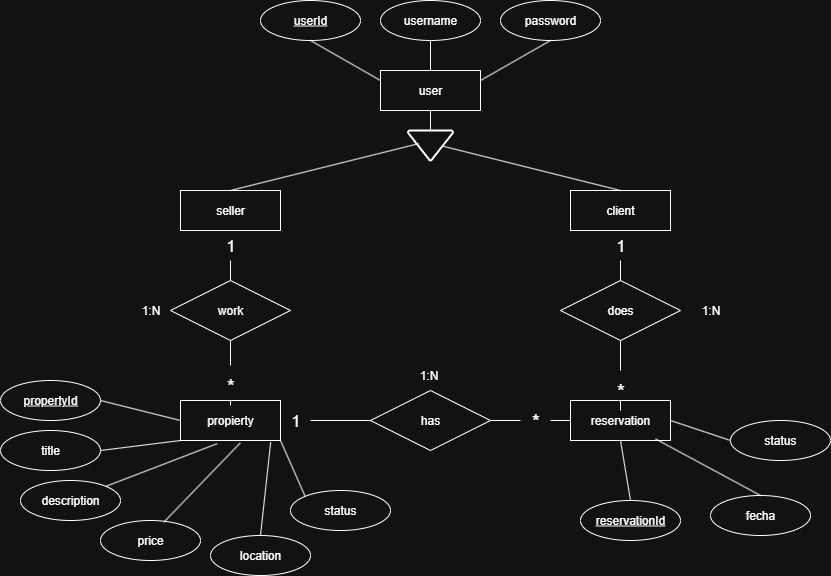

The diagram above was exported from draw.io. Its source (the exported page's mxGraphModel, read from the mxfile embedded in the PNG):
<mxGraphModel dx="1861" dy="570" grid="1" gridSize="10" guides="1" tooltips="1" connect="1" arrows="1" fold="1" page="1" pageScale="1" pageWidth="827" pageHeight="1169" math="0" shadow="0">
  <root>
    <mxCell id="0" />
    <mxCell id="1" parent="0" />
    <mxCell id="8m-iWuVjfa1jSsknx5KW-1" value="user" style="whiteSpace=wrap;html=1;align=center;" vertex="1" parent="1">
      <mxGeometry x="340" y="80" width="100" height="40" as="geometry" />
    </mxCell>
    <mxCell id="8m-iWuVjfa1jSsknx5KW-2" value="seller" style="whiteSpace=wrap;html=1;align=center;" vertex="1" parent="1">
      <mxGeometry x="140" y="200" width="100" height="40" as="geometry" />
    </mxCell>
    <mxCell id="8m-iWuVjfa1jSsknx5KW-3" value="client" style="whiteSpace=wrap;html=1;align=center;" vertex="1" parent="1">
      <mxGeometry x="530" y="200" width="100" height="40" as="geometry" />
    </mxCell>
    <mxCell id="8m-iWuVjfa1jSsknx5KW-4" value="" style="strokeWidth=2;html=1;shape=mxgraph.flowchart.merge_or_storage;whiteSpace=wrap;" vertex="1" parent="1">
      <mxGeometry x="367.5" y="140" width="45" height="30" as="geometry" />
    </mxCell>
    <mxCell id="8m-iWuVjfa1jSsknx5KW-5" value="" style="endArrow=none;html=1;rounded=0;exitX=0.5;exitY=1;exitDx=0;exitDy=0;entryX=0.5;entryY=0;entryDx=0;entryDy=0;entryPerimeter=0;" edge="1" parent="1" source="8m-iWuVjfa1jSsknx5KW-1" target="8m-iWuVjfa1jSsknx5KW-4">
      <mxGeometry relative="1" as="geometry">
        <mxPoint x="180" y="110" as="sourcePoint" />
        <mxPoint x="340" y="110" as="targetPoint" />
      </mxGeometry>
    </mxCell>
    <mxCell id="8m-iWuVjfa1jSsknx5KW-6" value="" style="endArrow=none;html=1;rounded=0;exitX=0.5;exitY=0;exitDx=0;exitDy=0;entryX=0.233;entryY=0.44;entryDx=0;entryDy=0;entryPerimeter=0;" edge="1" parent="1" source="8m-iWuVjfa1jSsknx5KW-2" target="8m-iWuVjfa1jSsknx5KW-4">
      <mxGeometry relative="1" as="geometry">
        <mxPoint x="220" y="140" as="sourcePoint" />
        <mxPoint x="380" y="140" as="targetPoint" />
      </mxGeometry>
    </mxCell>
    <mxCell id="8m-iWuVjfa1jSsknx5KW-7" value="" style="endArrow=none;html=1;rounded=0;exitX=0.767;exitY=0.52;exitDx=0;exitDy=0;exitPerimeter=0;entryX=0.5;entryY=0;entryDx=0;entryDy=0;" edge="1" parent="1" source="8m-iWuVjfa1jSsknx5KW-4" target="8m-iWuVjfa1jSsknx5KW-3">
      <mxGeometry relative="1" as="geometry">
        <mxPoint x="160" y="140" as="sourcePoint" />
        <mxPoint x="320" y="140" as="targetPoint" />
      </mxGeometry>
    </mxCell>
    <mxCell id="8m-iWuVjfa1jSsknx5KW-8" value="propierty" style="whiteSpace=wrap;html=1;align=center;" vertex="1" parent="1">
      <mxGeometry x="140" y="410" width="100" height="40" as="geometry" />
    </mxCell>
    <mxCell id="8m-iWuVjfa1jSsknx5KW-9" value="work" style="shape=rhombus;perimeter=rhombusPerimeter;whiteSpace=wrap;html=1;align=center;" vertex="1" parent="1">
      <mxGeometry x="130" y="290" width="120" height="60" as="geometry" />
    </mxCell>
    <mxCell id="8m-iWuVjfa1jSsknx5KW-10" value="reservation" style="whiteSpace=wrap;html=1;align=center;" vertex="1" parent="1">
      <mxGeometry x="530" y="410" width="100" height="40" as="geometry" />
    </mxCell>
    <mxCell id="8m-iWuVjfa1jSsknx5KW-11" value="does" style="shape=rhombus;perimeter=rhombusPerimeter;whiteSpace=wrap;html=1;align=center;" vertex="1" parent="1">
      <mxGeometry x="520" y="290" width="120" height="60" as="geometry" />
    </mxCell>
    <mxCell id="8m-iWuVjfa1jSsknx5KW-12" value="has" style="shape=rhombus;perimeter=rhombusPerimeter;whiteSpace=wrap;html=1;align=center;" vertex="1" parent="1">
      <mxGeometry x="330" y="400" width="120" height="60" as="geometry" />
    </mxCell>
    <mxCell id="8m-iWuVjfa1jSsknx5KW-13" value="" style="endArrow=none;html=1;rounded=0;exitX=1;exitY=0.5;exitDx=0;exitDy=0;entryX=0;entryY=0.5;entryDx=0;entryDy=0;" edge="1" parent="1" source="8m-iWuVjfa1jSsknx5KW-50" target="8m-iWuVjfa1jSsknx5KW-12">
      <mxGeometry relative="1" as="geometry">
        <mxPoint x="250" y="520" as="sourcePoint" />
        <mxPoint x="410" y="520" as="targetPoint" />
      </mxGeometry>
    </mxCell>
    <mxCell id="8m-iWuVjfa1jSsknx5KW-14" value="" style="endArrow=none;html=1;rounded=0;exitX=1;exitY=0.5;exitDx=0;exitDy=0;entryX=0;entryY=0.5;entryDx=0;entryDy=0;" edge="1" parent="1" source="8m-iWuVjfa1jSsknx5KW-58" target="8m-iWuVjfa1jSsknx5KW-10">
      <mxGeometry relative="1" as="geometry">
        <mxPoint x="480" y="480" as="sourcePoint" />
        <mxPoint x="640" y="480" as="targetPoint" />
      </mxGeometry>
    </mxCell>
    <mxCell id="8m-iWuVjfa1jSsknx5KW-15" value="" style="endArrow=none;html=1;rounded=0;exitX=0.5;exitY=1;exitDx=0;exitDy=0;entryX=0.5;entryY=0;entryDx=0;entryDy=0;" edge="1" parent="1" source="8m-iWuVjfa1jSsknx5KW-43" target="8m-iWuVjfa1jSsknx5KW-9">
      <mxGeometry relative="1" as="geometry">
        <mxPoint x="230" y="270" as="sourcePoint" />
        <mxPoint x="390" y="270" as="targetPoint" />
      </mxGeometry>
    </mxCell>
    <mxCell id="8m-iWuVjfa1jSsknx5KW-16" value="" style="endArrow=none;html=1;rounded=0;exitX=0.5;exitY=1;exitDx=0;exitDy=0;entryX=0.5;entryY=0;entryDx=0;entryDy=0;" edge="1" parent="1" source="8m-iWuVjfa1jSsknx5KW-44" target="8m-iWuVjfa1jSsknx5KW-8">
      <mxGeometry relative="1" as="geometry">
        <mxPoint x="50" y="390" as="sourcePoint" />
        <mxPoint x="210" y="390" as="targetPoint" />
      </mxGeometry>
    </mxCell>
    <mxCell id="8m-iWuVjfa1jSsknx5KW-17" value="" style="endArrow=none;html=1;rounded=0;exitX=0.5;exitY=1;exitDx=0;exitDy=0;entryX=0.5;entryY=0;entryDx=0;entryDy=0;" edge="1" parent="1" source="8m-iWuVjfa1jSsknx5KW-54" target="8m-iWuVjfa1jSsknx5KW-11">
      <mxGeometry relative="1" as="geometry">
        <mxPoint x="630" y="260" as="sourcePoint" />
        <mxPoint x="790" y="260" as="targetPoint" />
      </mxGeometry>
    </mxCell>
    <mxCell id="8m-iWuVjfa1jSsknx5KW-18" value="" style="endArrow=none;html=1;rounded=0;exitX=0.5;exitY=1;exitDx=0;exitDy=0;entryX=0.5;entryY=0;entryDx=0;entryDy=0;" edge="1" parent="1" source="8m-iWuVjfa1jSsknx5KW-56" target="8m-iWuVjfa1jSsknx5KW-10">
      <mxGeometry relative="1" as="geometry">
        <mxPoint x="630" y="360" as="sourcePoint" />
        <mxPoint x="790" y="360" as="targetPoint" />
      </mxGeometry>
    </mxCell>
    <mxCell id="8m-iWuVjfa1jSsknx5KW-19" value="userId" style="ellipse;whiteSpace=wrap;html=1;align=center;fontStyle=4;" vertex="1" parent="1">
      <mxGeometry x="220" y="10" width="100" height="40" as="geometry" />
    </mxCell>
    <mxCell id="8m-iWuVjfa1jSsknx5KW-20" value="propertyId" style="ellipse;whiteSpace=wrap;html=1;align=center;fontStyle=4;" vertex="1" parent="1">
      <mxGeometry x="-40" y="390" width="100" height="40" as="geometry" />
    </mxCell>
    <mxCell id="8m-iWuVjfa1jSsknx5KW-21" value="reservationId" style="ellipse;whiteSpace=wrap;html=1;align=center;fontStyle=4;" vertex="1" parent="1">
      <mxGeometry x="540" y="510" width="100" height="40" as="geometry" />
    </mxCell>
    <mxCell id="8m-iWuVjfa1jSsknx5KW-22" value="username" style="ellipse;whiteSpace=wrap;html=1;align=center;" vertex="1" parent="1">
      <mxGeometry x="340" y="10" width="100" height="40" as="geometry" />
    </mxCell>
    <mxCell id="8m-iWuVjfa1jSsknx5KW-23" value="password" style="ellipse;whiteSpace=wrap;html=1;align=center;" vertex="1" parent="1">
      <mxGeometry x="460" y="10" width="100" height="40" as="geometry" />
    </mxCell>
    <mxCell id="8m-iWuVjfa1jSsknx5KW-24" value="" style="endArrow=none;html=1;rounded=0;exitX=0.5;exitY=1;exitDx=0;exitDy=0;entryX=0;entryY=0.25;entryDx=0;entryDy=0;" edge="1" parent="1" source="8m-iWuVjfa1jSsknx5KW-19" target="8m-iWuVjfa1jSsknx5KW-1">
      <mxGeometry relative="1" as="geometry">
        <mxPoint x="210" y="90" as="sourcePoint" />
        <mxPoint x="370" y="90" as="targetPoint" />
      </mxGeometry>
    </mxCell>
    <mxCell id="8m-iWuVjfa1jSsknx5KW-25" value="" style="endArrow=none;html=1;rounded=0;exitX=0.5;exitY=1;exitDx=0;exitDy=0;entryX=0.5;entryY=0;entryDx=0;entryDy=0;" edge="1" parent="1" source="8m-iWuVjfa1jSsknx5KW-22" target="8m-iWuVjfa1jSsknx5KW-1">
      <mxGeometry relative="1" as="geometry">
        <mxPoint x="240" y="100" as="sourcePoint" />
        <mxPoint x="400" y="100" as="targetPoint" />
      </mxGeometry>
    </mxCell>
    <mxCell id="8m-iWuVjfa1jSsknx5KW-26" value="" style="endArrow=none;html=1;rounded=0;exitX=0.5;exitY=1;exitDx=0;exitDy=0;entryX=1;entryY=0.25;entryDx=0;entryDy=0;" edge="1" parent="1" source="8m-iWuVjfa1jSsknx5KW-23" target="8m-iWuVjfa1jSsknx5KW-1">
      <mxGeometry relative="1" as="geometry">
        <mxPoint x="480" y="80" as="sourcePoint" />
        <mxPoint x="640" y="80" as="targetPoint" />
      </mxGeometry>
    </mxCell>
    <mxCell id="8m-iWuVjfa1jSsknx5KW-27" value="title" style="ellipse;whiteSpace=wrap;html=1;align=center;" vertex="1" parent="1">
      <mxGeometry x="-40" y="440" width="100" height="40" as="geometry" />
    </mxCell>
    <mxCell id="8m-iWuVjfa1jSsknx5KW-28" value="description" style="ellipse;whiteSpace=wrap;html=1;align=center;" vertex="1" parent="1">
      <mxGeometry x="-20" y="490" width="100" height="40" as="geometry" />
    </mxCell>
    <mxCell id="8m-iWuVjfa1jSsknx5KW-29" value="price" style="ellipse;whiteSpace=wrap;html=1;align=center;" vertex="1" parent="1">
      <mxGeometry x="60" y="530" width="100" height="40" as="geometry" />
    </mxCell>
    <mxCell id="8m-iWuVjfa1jSsknx5KW-30" value="status" style="ellipse;whiteSpace=wrap;html=1;align=center;" vertex="1" parent="1">
      <mxGeometry x="250" y="500" width="100" height="40" as="geometry" />
    </mxCell>
    <mxCell id="8m-iWuVjfa1jSsknx5KW-31" value="location" style="ellipse;whiteSpace=wrap;html=1;align=center;" vertex="1" parent="1">
      <mxGeometry x="170" y="545" width="100" height="40" as="geometry" />
    </mxCell>
    <mxCell id="8m-iWuVjfa1jSsknx5KW-32" value="status" style="ellipse;whiteSpace=wrap;html=1;align=center;" vertex="1" parent="1">
      <mxGeometry x="690" y="430" width="100" height="40" as="geometry" />
    </mxCell>
    <mxCell id="8m-iWuVjfa1jSsknx5KW-33" value="" style="endArrow=none;html=1;rounded=0;exitX=0;exitY=0.5;exitDx=0;exitDy=0;entryX=1;entryY=0.5;entryDx=0;entryDy=0;" edge="1" parent="1" source="8m-iWuVjfa1jSsknx5KW-8" target="8m-iWuVjfa1jSsknx5KW-20">
      <mxGeometry relative="1" as="geometry">
        <mxPoint x="130" y="480" as="sourcePoint" />
        <mxPoint x="290" y="480" as="targetPoint" />
      </mxGeometry>
    </mxCell>
    <mxCell id="8m-iWuVjfa1jSsknx5KW-34" value="" style="endArrow=none;html=1;rounded=0;exitX=0;exitY=1;exitDx=0;exitDy=0;entryX=1;entryY=0.5;entryDx=0;entryDy=0;" edge="1" parent="1" source="8m-iWuVjfa1jSsknx5KW-8" target="8m-iWuVjfa1jSsknx5KW-27">
      <mxGeometry relative="1" as="geometry">
        <mxPoint x="130" y="480" as="sourcePoint" />
        <mxPoint x="290" y="480" as="targetPoint" />
      </mxGeometry>
    </mxCell>
    <mxCell id="8m-iWuVjfa1jSsknx5KW-35" value="" style="endArrow=none;html=1;rounded=0;exitX=0.366;exitY=1.08;exitDx=0;exitDy=0;exitPerimeter=0;entryX=1;entryY=0;entryDx=0;entryDy=0;" edge="1" parent="1" source="8m-iWuVjfa1jSsknx5KW-8" target="8m-iWuVjfa1jSsknx5KW-28">
      <mxGeometry relative="1" as="geometry">
        <mxPoint x="190" y="480" as="sourcePoint" />
        <mxPoint x="350" y="480" as="targetPoint" />
      </mxGeometry>
    </mxCell>
    <mxCell id="8m-iWuVjfa1jSsknx5KW-36" value="" style="endArrow=none;html=1;rounded=0;exitX=0.598;exitY=1.06;exitDx=0;exitDy=0;exitPerimeter=0;entryX=0.634;entryY=0.04;entryDx=0;entryDy=0;entryPerimeter=0;" edge="1" parent="1" source="8m-iWuVjfa1jSsknx5KW-8" target="8m-iWuVjfa1jSsknx5KW-29">
      <mxGeometry relative="1" as="geometry">
        <mxPoint x="250" y="480" as="sourcePoint" />
        <mxPoint x="410" y="480" as="targetPoint" />
      </mxGeometry>
    </mxCell>
    <mxCell id="8m-iWuVjfa1jSsknx5KW-37" value="" style="endArrow=none;html=1;rounded=0;exitX=0.902;exitY=1.04;exitDx=0;exitDy=0;exitPerimeter=0;entryX=0.5;entryY=0;entryDx=0;entryDy=0;" edge="1" parent="1" source="8m-iWuVjfa1jSsknx5KW-8" target="8m-iWuVjfa1jSsknx5KW-31">
      <mxGeometry relative="1" as="geometry">
        <mxPoint x="280" y="490" as="sourcePoint" />
        <mxPoint x="440" y="490" as="targetPoint" />
      </mxGeometry>
    </mxCell>
    <mxCell id="8m-iWuVjfa1jSsknx5KW-38" value="" style="endArrow=none;html=1;rounded=0;exitX=1;exitY=1;exitDx=0;exitDy=0;entryX=0;entryY=0;entryDx=0;entryDy=0;" edge="1" parent="1" source="8m-iWuVjfa1jSsknx5KW-8" target="8m-iWuVjfa1jSsknx5KW-30">
      <mxGeometry relative="1" as="geometry">
        <mxPoint x="300" y="490" as="sourcePoint" />
        <mxPoint x="460" y="490" as="targetPoint" />
      </mxGeometry>
    </mxCell>
    <mxCell id="8m-iWuVjfa1jSsknx5KW-39" value="fecha" style="ellipse;whiteSpace=wrap;html=1;align=center;" vertex="1" parent="1">
      <mxGeometry x="670" y="505" width="100" height="40" as="geometry" />
    </mxCell>
    <mxCell id="8m-iWuVjfa1jSsknx5KW-40" value="" style="endArrow=none;html=1;rounded=0;exitX=1;exitY=0.5;exitDx=0;exitDy=0;entryX=0;entryY=0.5;entryDx=0;entryDy=0;" edge="1" parent="1" source="8m-iWuVjfa1jSsknx5KW-10" target="8m-iWuVjfa1jSsknx5KW-32">
      <mxGeometry relative="1" as="geometry">
        <mxPoint x="580" y="480" as="sourcePoint" />
        <mxPoint x="740" y="480" as="targetPoint" />
      </mxGeometry>
    </mxCell>
    <mxCell id="8m-iWuVjfa1jSsknx5KW-41" value="" style="endArrow=none;html=1;rounded=0;exitX=0.85;exitY=0.96;exitDx=0;exitDy=0;exitPerimeter=0;entryX=0.5;entryY=0;entryDx=0;entryDy=0;" edge="1" parent="1" source="8m-iWuVjfa1jSsknx5KW-10" target="8m-iWuVjfa1jSsknx5KW-39">
      <mxGeometry relative="1" as="geometry">
        <mxPoint x="600" y="470" as="sourcePoint" />
        <mxPoint x="760" y="470" as="targetPoint" />
      </mxGeometry>
    </mxCell>
    <mxCell id="8m-iWuVjfa1jSsknx5KW-42" value="" style="endArrow=none;html=1;rounded=0;exitX=0.5;exitY=1;exitDx=0;exitDy=0;entryX=0.5;entryY=0;entryDx=0;entryDy=0;" edge="1" parent="1" source="8m-iWuVjfa1jSsknx5KW-10" target="8m-iWuVjfa1jSsknx5KW-21">
      <mxGeometry relative="1" as="geometry">
        <mxPoint x="510" y="470" as="sourcePoint" />
        <mxPoint x="670" y="470" as="targetPoint" />
      </mxGeometry>
    </mxCell>
    <mxCell id="8m-iWuVjfa1jSsknx5KW-49" value="1:N" style="text;html=1;align=center;verticalAlign=middle;resizable=0;points=[];autosize=1;strokeColor=none;fillColor=none;" vertex="1" parent="1">
      <mxGeometry x="90" y="305" width="40" height="30" as="geometry" />
    </mxCell>
    <mxCell id="8m-iWuVjfa1jSsknx5KW-51" value="" style="endArrow=none;html=1;rounded=0;exitX=1;exitY=0.5;exitDx=0;exitDy=0;entryX=0;entryY=0.5;entryDx=0;entryDy=0;" edge="1" parent="1" source="8m-iWuVjfa1jSsknx5KW-8" target="8m-iWuVjfa1jSsknx5KW-50">
      <mxGeometry relative="1" as="geometry">
        <mxPoint x="240" y="430" as="sourcePoint" />
        <mxPoint x="330" y="430" as="targetPoint" />
      </mxGeometry>
    </mxCell>
    <mxCell id="8m-iWuVjfa1jSsknx5KW-50" value="&lt;font style=&quot;font-size: 16px;&quot;&gt;1&lt;/font&gt;" style="text;html=1;align=center;verticalAlign=middle;resizable=0;points=[];autosize=1;strokeColor=none;fillColor=none;" vertex="1" parent="1">
      <mxGeometry x="240" y="415" width="30" height="30" as="geometry" />
    </mxCell>
    <mxCell id="8m-iWuVjfa1jSsknx5KW-52" value="" style="endArrow=none;html=1;rounded=0;exitX=0.5;exitY=1;exitDx=0;exitDy=0;entryX=0.5;entryY=0;entryDx=0;entryDy=0;" edge="1" parent="1" source="8m-iWuVjfa1jSsknx5KW-9" target="8m-iWuVjfa1jSsknx5KW-44">
      <mxGeometry relative="1" as="geometry">
        <mxPoint x="190" y="350" as="sourcePoint" />
        <mxPoint x="190" y="410" as="targetPoint" />
      </mxGeometry>
    </mxCell>
    <mxCell id="8m-iWuVjfa1jSsknx5KW-44" value="&lt;font style=&quot;font-size: 20px;&quot;&gt;*&lt;/font&gt;" style="text;html=1;align=center;verticalAlign=middle;resizable=0;points=[];autosize=1;strokeColor=none;fillColor=none;" vertex="1" parent="1">
      <mxGeometry x="175" y="375" width="30" height="40" as="geometry" />
    </mxCell>
    <mxCell id="8m-iWuVjfa1jSsknx5KW-53" value="" style="endArrow=none;html=1;rounded=0;exitX=0.5;exitY=1;exitDx=0;exitDy=0;entryX=0.5;entryY=0;entryDx=0;entryDy=0;" edge="1" parent="1" source="8m-iWuVjfa1jSsknx5KW-2" target="8m-iWuVjfa1jSsknx5KW-43">
      <mxGeometry relative="1" as="geometry">
        <mxPoint x="190" y="240" as="sourcePoint" />
        <mxPoint x="190" y="290" as="targetPoint" />
      </mxGeometry>
    </mxCell>
    <mxCell id="8m-iWuVjfa1jSsknx5KW-43" value="&lt;font style=&quot;font-size: 16px;&quot;&gt;1&lt;/font&gt;" style="text;html=1;align=center;verticalAlign=middle;resizable=0;points=[];autosize=1;strokeColor=none;fillColor=none;" vertex="1" parent="1">
      <mxGeometry x="175" y="240" width="30" height="30" as="geometry" />
    </mxCell>
    <mxCell id="8m-iWuVjfa1jSsknx5KW-55" value="" style="endArrow=none;html=1;rounded=0;exitX=0.5;exitY=1;exitDx=0;exitDy=0;entryX=0.5;entryY=0;entryDx=0;entryDy=0;" edge="1" parent="1" source="8m-iWuVjfa1jSsknx5KW-3" target="8m-iWuVjfa1jSsknx5KW-54">
      <mxGeometry relative="1" as="geometry">
        <mxPoint x="580" y="240" as="sourcePoint" />
        <mxPoint x="580" y="290" as="targetPoint" />
      </mxGeometry>
    </mxCell>
    <mxCell id="8m-iWuVjfa1jSsknx5KW-54" value="&lt;font style=&quot;font-size: 16px;&quot;&gt;1&lt;/font&gt;" style="text;html=1;align=center;verticalAlign=middle;resizable=0;points=[];autosize=1;strokeColor=none;fillColor=none;" vertex="1" parent="1">
      <mxGeometry x="565" y="240" width="30" height="30" as="geometry" />
    </mxCell>
    <mxCell id="8m-iWuVjfa1jSsknx5KW-57" value="" style="endArrow=none;html=1;rounded=0;exitX=0.5;exitY=1;exitDx=0;exitDy=0;entryX=0.5;entryY=0;entryDx=0;entryDy=0;" edge="1" parent="1" source="8m-iWuVjfa1jSsknx5KW-11" target="8m-iWuVjfa1jSsknx5KW-56">
      <mxGeometry relative="1" as="geometry">
        <mxPoint x="580" y="350" as="sourcePoint" />
        <mxPoint x="580" y="410" as="targetPoint" />
      </mxGeometry>
    </mxCell>
    <mxCell id="8m-iWuVjfa1jSsknx5KW-56" value="&lt;font style=&quot;font-size: 20px;&quot;&gt;*&lt;/font&gt;" style="text;html=1;align=center;verticalAlign=middle;resizable=0;points=[];autosize=1;strokeColor=none;fillColor=none;" vertex="1" parent="1">
      <mxGeometry x="565" y="380" width="30" height="40" as="geometry" />
    </mxCell>
    <mxCell id="8m-iWuVjfa1jSsknx5KW-61" value="" style="endArrow=none;html=1;rounded=0;exitX=1;exitY=0.5;exitDx=0;exitDy=0;entryX=0;entryY=0.5;entryDx=0;entryDy=0;" edge="1" parent="1" source="8m-iWuVjfa1jSsknx5KW-12" target="8m-iWuVjfa1jSsknx5KW-58">
      <mxGeometry relative="1" as="geometry">
        <mxPoint x="450" y="430" as="sourcePoint" />
        <mxPoint x="530" y="430" as="targetPoint" />
      </mxGeometry>
    </mxCell>
    <mxCell id="8m-iWuVjfa1jSsknx5KW-58" value="&lt;font style=&quot;font-size: 20px;&quot;&gt;*&lt;/font&gt;" style="text;html=1;align=center;verticalAlign=middle;resizable=0;points=[];autosize=1;strokeColor=none;fillColor=none;" vertex="1" parent="1">
      <mxGeometry x="480" y="410" width="30" height="40" as="geometry" />
    </mxCell>
    <mxCell id="8m-iWuVjfa1jSsknx5KW-62" value="1:N" style="text;html=1;align=center;verticalAlign=middle;resizable=0;points=[];autosize=1;strokeColor=none;fillColor=none;" vertex="1" parent="1">
      <mxGeometry x="367.5" y="370" width="40" height="30" as="geometry" />
    </mxCell>
    <mxCell id="8m-iWuVjfa1jSsknx5KW-63" value="1:N" style="text;html=1;align=center;verticalAlign=middle;resizable=0;points=[];autosize=1;strokeColor=none;fillColor=none;" vertex="1" parent="1">
      <mxGeometry x="650" y="305" width="40" height="30" as="geometry" />
    </mxCell>
  </root>
</mxGraphModel>